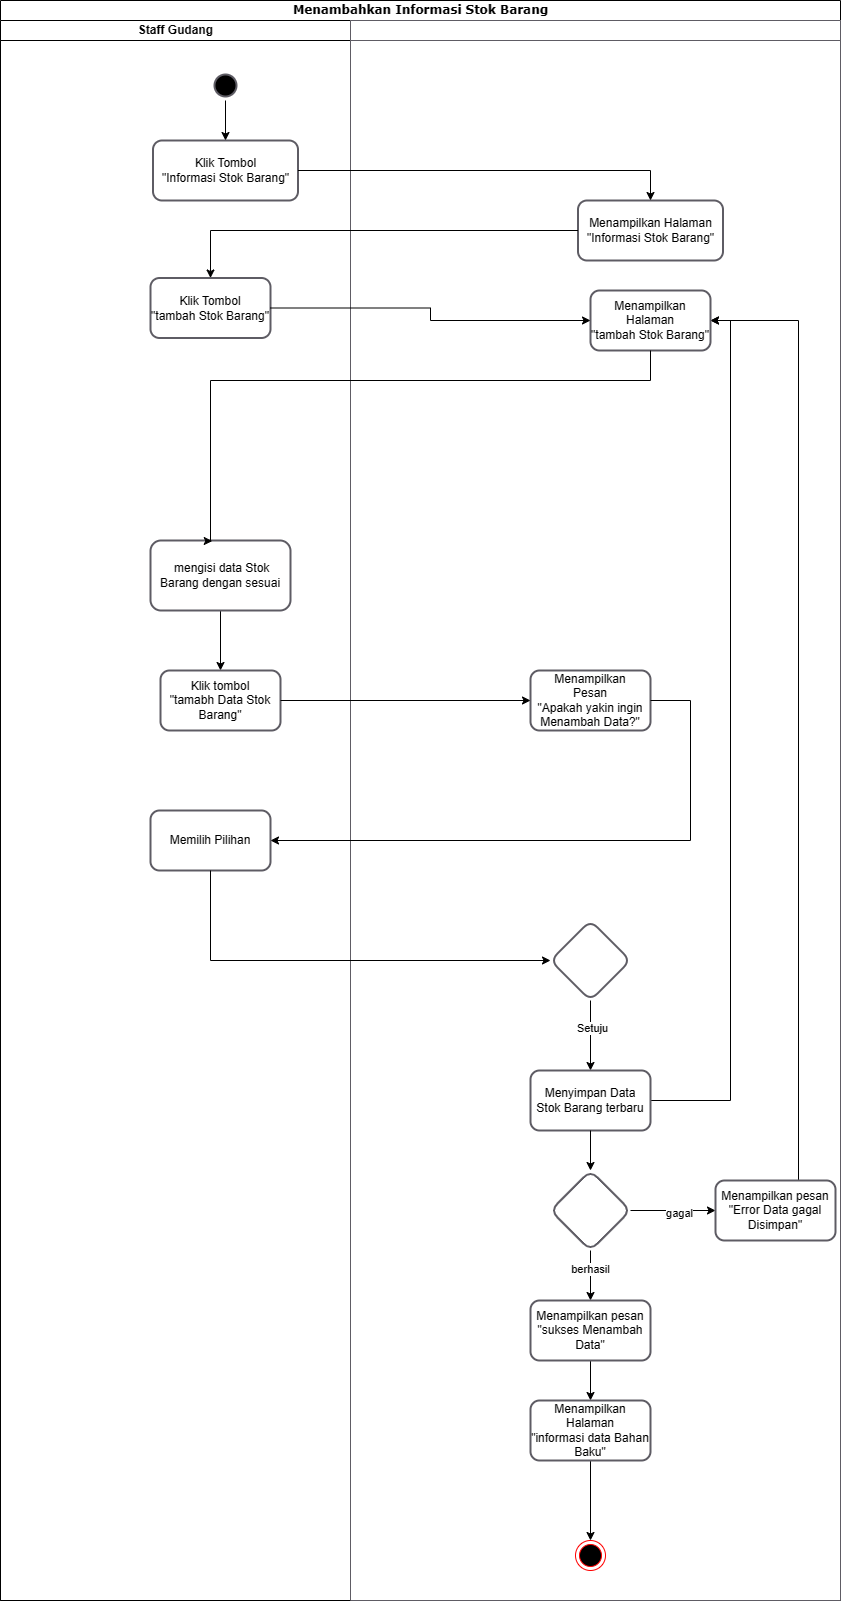

The diagram above was exported from draw.io. Its source (the exported page's mxGraphModel, read from the mxfile embedded in the PNG):
<mxGraphModel dx="3319" dy="-256" grid="1" gridSize="10" guides="1" tooltips="1" connect="1" arrows="1" fold="1" page="1" pageScale="1" pageWidth="1169" pageHeight="827" math="0" shadow="0">
  <root>
    <mxCell id="0" />
    <mxCell id="1" parent="0" />
    <mxCell id="ItBTvpcFbDGcwM_0EL7P-39" value="Menambahkan Informasi Stok Barang" style="swimlane;html=1;childLayout=stackLayout;startSize=20;rounded=0;shadow=0;comic=0;labelBackgroundColor=none;strokeWidth=1;fontFamily=Verdana;fontSize=12;align=center;" parent="1" vertex="1">
      <mxGeometry x="-2338" y="840" width="840" height="1600" as="geometry" />
    </mxCell>
    <mxCell id="ItBTvpcFbDGcwM_0EL7P-40" value="Staff Gudang" style="swimlane;html=1;startSize=20;" parent="ItBTvpcFbDGcwM_0EL7P-39" vertex="1">
      <mxGeometry y="20" width="350" height="1580" as="geometry" />
    </mxCell>
    <mxCell id="ItBTvpcFbDGcwM_0EL7P-41" value="Klik Tombol&lt;br style=&quot;border-color: var(--border-color);&quot;&gt;&quot;tambah Stok Barang&quot;" style="whiteSpace=wrap;html=1;fillColor=none;strokeColor=#5e5c64;strokeWidth=2;rounded=1;" parent="ItBTvpcFbDGcwM_0EL7P-40" vertex="1">
      <mxGeometry x="150" y="257.5" width="120" height="60" as="geometry" />
    </mxCell>
    <mxCell id="ItBTvpcFbDGcwM_0EL7P-42" value="Memilih Pilihan" style="whiteSpace=wrap;html=1;fillColor=none;strokeColor=#5e5c64;strokeWidth=2;rounded=1;" parent="ItBTvpcFbDGcwM_0EL7P-40" vertex="1">
      <mxGeometry x="150" y="790" width="120" height="60" as="geometry" />
    </mxCell>
    <mxCell id="ItBTvpcFbDGcwM_0EL7P-43" style="edgeStyle=orthogonalEdgeStyle;rounded=0;orthogonalLoop=1;jettySize=auto;html=1;entryX=0.5;entryY=0;entryDx=0;entryDy=0;" parent="ItBTvpcFbDGcwM_0EL7P-40" source="ItBTvpcFbDGcwM_0EL7P-44" target="ItBTvpcFbDGcwM_0EL7P-45" edge="1">
      <mxGeometry relative="1" as="geometry" />
    </mxCell>
    <mxCell id="ItBTvpcFbDGcwM_0EL7P-44" value="&amp;nbsp;mengisi data Stok Barang&amp;nbsp;dengan sesuai" style="whiteSpace=wrap;html=1;fillColor=none;strokeColor=#5e5c64;strokeWidth=2;rounded=1;" parent="ItBTvpcFbDGcwM_0EL7P-40" vertex="1">
      <mxGeometry x="150" y="520" width="140" height="70" as="geometry" />
    </mxCell>
    <mxCell id="ItBTvpcFbDGcwM_0EL7P-45" value="Klik tombol &lt;br&gt;&quot;tamabh Data Stok Barang&quot;" style="whiteSpace=wrap;html=1;fillColor=none;strokeColor=#5e5c64;strokeWidth=2;rounded=1;" parent="ItBTvpcFbDGcwM_0EL7P-40" vertex="1">
      <mxGeometry x="160" y="650" width="120" height="60" as="geometry" />
    </mxCell>
    <mxCell id="ItBTvpcFbDGcwM_0EL7P-46" value="Klik Tombol&lt;br style=&quot;border-color: var(--border-color);&quot;&gt;&quot;Informasi Stok Barang&quot;" style="whiteSpace=wrap;html=1;fillColor=none;strokeColor=#5e5c64;strokeWidth=2;rounded=1;" parent="ItBTvpcFbDGcwM_0EL7P-40" vertex="1">
      <mxGeometry x="152.5" y="120" width="145" height="60" as="geometry" />
    </mxCell>
    <mxCell id="ItBTvpcFbDGcwM_0EL7P-47" value="" style="ellipse;html=1;shape=startState;fillColor=#000000;strokeColor=#5e5c64;strokeWidth=2;" parent="ItBTvpcFbDGcwM_0EL7P-40" vertex="1">
      <mxGeometry x="210" y="50" width="30" height="30" as="geometry" />
    </mxCell>
    <mxCell id="ItBTvpcFbDGcwM_0EL7P-48" style="edgeStyle=orthogonalEdgeStyle;rounded=0;orthogonalLoop=1;jettySize=auto;html=1;exitX=0.5;exitY=1;exitDx=0;exitDy=0;entryX=0.5;entryY=0;entryDx=0;entryDy=0;" parent="ItBTvpcFbDGcwM_0EL7P-40" source="ItBTvpcFbDGcwM_0EL7P-47" target="ItBTvpcFbDGcwM_0EL7P-46" edge="1">
      <mxGeometry relative="1" as="geometry" />
    </mxCell>
    <mxCell id="ItBTvpcFbDGcwM_0EL7P-49" value="&amp;nbsp;" style="swimlane;html=1;startSize=20;strokeColor=#5e5c64;" parent="ItBTvpcFbDGcwM_0EL7P-39" vertex="1">
      <mxGeometry x="350" y="20" width="490" height="1580" as="geometry">
        <mxRectangle x="660" y="20" width="40" height="970" as="alternateBounds" />
      </mxGeometry>
    </mxCell>
    <mxCell id="ItBTvpcFbDGcwM_0EL7P-50" value="" style="edgeStyle=orthogonalEdgeStyle;rounded=0;orthogonalLoop=1;jettySize=auto;html=1;entryX=0.5;entryY=0;entryDx=0;entryDy=0;" parent="ItBTvpcFbDGcwM_0EL7P-49" source="ItBTvpcFbDGcwM_0EL7P-52" target="ItBTvpcFbDGcwM_0EL7P-55" edge="1">
      <mxGeometry relative="1" as="geometry">
        <mxPoint x="240" y="1070" as="targetPoint" />
      </mxGeometry>
    </mxCell>
    <mxCell id="ItBTvpcFbDGcwM_0EL7P-51" value="Setuju" style="edgeLabel;html=1;align=center;verticalAlign=middle;resizable=0;points=[];" parent="ItBTvpcFbDGcwM_0EL7P-50" vertex="1" connectable="0">
      <mxGeometry x="-0.2211" y="1" relative="1" as="geometry">
        <mxPoint as="offset" />
      </mxGeometry>
    </mxCell>
    <mxCell id="ItBTvpcFbDGcwM_0EL7P-52" value="" style="rhombus;whiteSpace=wrap;html=1;fillColor=none;strokeColor=#5e5c64;strokeWidth=2;rounded=1;" parent="ItBTvpcFbDGcwM_0EL7P-49" vertex="1">
      <mxGeometry x="200" y="900" width="80" height="80" as="geometry" />
    </mxCell>
    <mxCell id="ItBTvpcFbDGcwM_0EL7P-53" value="" style="edgeStyle=orthogonalEdgeStyle;rounded=0;orthogonalLoop=1;jettySize=auto;html=1;" parent="ItBTvpcFbDGcwM_0EL7P-49" source="ItBTvpcFbDGcwM_0EL7P-62" target="ItBTvpcFbDGcwM_0EL7P-57" edge="1">
      <mxGeometry relative="1" as="geometry" />
    </mxCell>
    <mxCell id="ItBTvpcFbDGcwM_0EL7P-54" value="berhasil" style="edgeLabel;html=1;align=center;verticalAlign=middle;resizable=0;points=[];" parent="ItBTvpcFbDGcwM_0EL7P-53" vertex="1" connectable="0">
      <mxGeometry x="-0.2613" y="-1" relative="1" as="geometry">
        <mxPoint as="offset" />
      </mxGeometry>
    </mxCell>
    <mxCell id="c7EvzJq8-bevFeNTLDBU-2" style="edgeStyle=orthogonalEdgeStyle;rounded=0;orthogonalLoop=1;jettySize=auto;html=1;entryX=1;entryY=0.5;entryDx=0;entryDy=0;" parent="ItBTvpcFbDGcwM_0EL7P-49" source="ItBTvpcFbDGcwM_0EL7P-55" target="ItBTvpcFbDGcwM_0EL7P-69" edge="1">
      <mxGeometry relative="1" as="geometry">
        <Array as="points">
          <mxPoint x="380" y="1080" />
          <mxPoint x="380" y="300" />
        </Array>
      </mxGeometry>
    </mxCell>
    <mxCell id="ItBTvpcFbDGcwM_0EL7P-55" value="Menyimpan Data Stok Barang&amp;nbsp;terbaru" style="whiteSpace=wrap;html=1;fillColor=none;strokeColor=#5e5c64;rounded=1;strokeWidth=2;" parent="ItBTvpcFbDGcwM_0EL7P-49" vertex="1">
      <mxGeometry x="180" y="1050" width="120" height="60" as="geometry" />
    </mxCell>
    <mxCell id="ItBTvpcFbDGcwM_0EL7P-56" style="edgeStyle=orthogonalEdgeStyle;rounded=0;orthogonalLoop=1;jettySize=auto;html=1;entryX=0.5;entryY=0;entryDx=0;entryDy=0;" parent="ItBTvpcFbDGcwM_0EL7P-49" source="ItBTvpcFbDGcwM_0EL7P-57" target="ItBTvpcFbDGcwM_0EL7P-59" edge="1">
      <mxGeometry relative="1" as="geometry" />
    </mxCell>
    <mxCell id="ItBTvpcFbDGcwM_0EL7P-57" value="Menampilkan pesan &quot;sukses Menambah Data&quot;" style="rounded=1;whiteSpace=wrap;html=1;fillColor=none;strokeColor=#5e5c64;strokeWidth=2;" parent="ItBTvpcFbDGcwM_0EL7P-49" vertex="1">
      <mxGeometry x="180" y="1280" width="120" height="60" as="geometry" />
    </mxCell>
    <mxCell id="ItBTvpcFbDGcwM_0EL7P-58" style="edgeStyle=orthogonalEdgeStyle;rounded=0;orthogonalLoop=1;jettySize=auto;html=1;entryX=0.5;entryY=0;entryDx=0;entryDy=0;" parent="ItBTvpcFbDGcwM_0EL7P-49" source="ItBTvpcFbDGcwM_0EL7P-59" target="ItBTvpcFbDGcwM_0EL7P-66" edge="1">
      <mxGeometry relative="1" as="geometry" />
    </mxCell>
    <mxCell id="ItBTvpcFbDGcwM_0EL7P-59" value="Menampilkan Halaman &lt;br&gt;&quot;informasi data Bahan Baku&quot;" style="rounded=1;whiteSpace=wrap;html=1;fillColor=none;strokeColor=#5e5c64;strokeWidth=2;" parent="ItBTvpcFbDGcwM_0EL7P-49" vertex="1">
      <mxGeometry x="180" y="1380" width="120" height="60" as="geometry" />
    </mxCell>
    <mxCell id="ItBTvpcFbDGcwM_0EL7P-60" style="edgeStyle=orthogonalEdgeStyle;rounded=0;orthogonalLoop=1;jettySize=auto;html=1;entryX=0;entryY=0.5;entryDx=0;entryDy=0;" parent="ItBTvpcFbDGcwM_0EL7P-49" source="ItBTvpcFbDGcwM_0EL7P-62" target="ItBTvpcFbDGcwM_0EL7P-65" edge="1">
      <mxGeometry relative="1" as="geometry">
        <Array as="points">
          <mxPoint x="320" y="1190" />
          <mxPoint x="320" y="1190" />
        </Array>
      </mxGeometry>
    </mxCell>
    <mxCell id="ItBTvpcFbDGcwM_0EL7P-61" value="gagal" style="edgeLabel;html=1;align=center;verticalAlign=middle;resizable=0;points=[];" parent="ItBTvpcFbDGcwM_0EL7P-60" vertex="1" connectable="0">
      <mxGeometry x="0.1316" y="-2" relative="1" as="geometry">
        <mxPoint as="offset" />
      </mxGeometry>
    </mxCell>
    <mxCell id="ItBTvpcFbDGcwM_0EL7P-62" value="" style="rhombus;whiteSpace=wrap;html=1;fillColor=none;strokeColor=#5e5c64;strokeWidth=2;rounded=1;" parent="ItBTvpcFbDGcwM_0EL7P-49" vertex="1">
      <mxGeometry x="200" y="1150" width="80" height="80" as="geometry" />
    </mxCell>
    <mxCell id="ItBTvpcFbDGcwM_0EL7P-63" value="" style="edgeStyle=orthogonalEdgeStyle;rounded=0;orthogonalLoop=1;jettySize=auto;html=1;" parent="ItBTvpcFbDGcwM_0EL7P-49" source="ItBTvpcFbDGcwM_0EL7P-55" target="ItBTvpcFbDGcwM_0EL7P-62" edge="1">
      <mxGeometry relative="1" as="geometry">
        <mxPoint x="1230" y="1170" as="sourcePoint" />
        <mxPoint x="1230" y="1340" as="targetPoint" />
      </mxGeometry>
    </mxCell>
    <mxCell id="ItBTvpcFbDGcwM_0EL7P-64" style="edgeStyle=orthogonalEdgeStyle;rounded=0;orthogonalLoop=1;jettySize=auto;html=1;entryX=1;entryY=0.5;entryDx=0;entryDy=0;" parent="ItBTvpcFbDGcwM_0EL7P-49" source="ItBTvpcFbDGcwM_0EL7P-65" target="ItBTvpcFbDGcwM_0EL7P-69" edge="1">
      <mxGeometry relative="1" as="geometry">
        <Array as="points">
          <mxPoint x="448" y="300" />
        </Array>
      </mxGeometry>
    </mxCell>
    <mxCell id="ItBTvpcFbDGcwM_0EL7P-65" value="Menampilkan pesan &quot;Error Data gagal Disimpan&quot;" style="rounded=1;whiteSpace=wrap;html=1;fillColor=none;strokeColor=#5e5c64;strokeWidth=2;" parent="ItBTvpcFbDGcwM_0EL7P-49" vertex="1">
      <mxGeometry x="365" y="1160" width="120" height="60" as="geometry" />
    </mxCell>
    <mxCell id="ItBTvpcFbDGcwM_0EL7P-66" value="" style="ellipse;html=1;shape=endState;fillColor=#000000;strokeColor=#ff0000;" parent="ItBTvpcFbDGcwM_0EL7P-49" vertex="1">
      <mxGeometry x="225" y="1520" width="30" height="30" as="geometry" />
    </mxCell>
    <mxCell id="ItBTvpcFbDGcwM_0EL7P-67" value="Menampilkan Halaman&lt;br style=&quot;border-color: var(--border-color);&quot;&gt;&quot;Informasi Stok Barang&quot;" style="whiteSpace=wrap;html=1;fillColor=none;strokeColor=#5e5c64;strokeWidth=2;rounded=1;" parent="ItBTvpcFbDGcwM_0EL7P-49" vertex="1">
      <mxGeometry x="227.5" y="180" width="145" height="60" as="geometry" />
    </mxCell>
    <mxCell id="ItBTvpcFbDGcwM_0EL7P-68" value="Menampilkan &lt;br&gt;Pesan&lt;br&gt;&quot;Apakah yakin ingin Menambah Data?&quot;" style="whiteSpace=wrap;html=1;fillColor=none;strokeColor=#5e5c64;strokeWidth=2;rounded=1;" parent="ItBTvpcFbDGcwM_0EL7P-49" vertex="1">
      <mxGeometry x="180" y="650" width="120" height="60" as="geometry" />
    </mxCell>
    <mxCell id="ItBTvpcFbDGcwM_0EL7P-69" value="&lt;div&gt;Menampilkan Halaman&lt;br style=&quot;border-color: var(--border-color);&quot;&gt;&quot;tambah Stok Barang&quot;&lt;br&gt;&lt;/div&gt;" style="whiteSpace=wrap;html=1;fillColor=none;strokeColor=#5e5c64;strokeWidth=2;rounded=1;" parent="ItBTvpcFbDGcwM_0EL7P-49" vertex="1">
      <mxGeometry x="240" y="270" width="120" height="60" as="geometry" />
    </mxCell>
    <mxCell id="ItBTvpcFbDGcwM_0EL7P-70" style="edgeStyle=orthogonalEdgeStyle;rounded=0;orthogonalLoop=1;jettySize=auto;html=1;entryX=0.5;entryY=0;entryDx=0;entryDy=0;" parent="ItBTvpcFbDGcwM_0EL7P-39" source="ItBTvpcFbDGcwM_0EL7P-67" target="ItBTvpcFbDGcwM_0EL7P-41" edge="1">
      <mxGeometry relative="1" as="geometry" />
    </mxCell>
    <mxCell id="ItBTvpcFbDGcwM_0EL7P-71" style="edgeStyle=orthogonalEdgeStyle;rounded=0;orthogonalLoop=1;jettySize=auto;html=1;" parent="ItBTvpcFbDGcwM_0EL7P-39" source="ItBTvpcFbDGcwM_0EL7P-45" target="ItBTvpcFbDGcwM_0EL7P-68" edge="1">
      <mxGeometry relative="1" as="geometry" />
    </mxCell>
    <mxCell id="ItBTvpcFbDGcwM_0EL7P-72" style="edgeStyle=orthogonalEdgeStyle;rounded=0;orthogonalLoop=1;jettySize=auto;html=1;entryX=1;entryY=0.5;entryDx=0;entryDy=0;" parent="ItBTvpcFbDGcwM_0EL7P-39" source="ItBTvpcFbDGcwM_0EL7P-68" target="ItBTvpcFbDGcwM_0EL7P-42" edge="1">
      <mxGeometry relative="1" as="geometry">
        <Array as="points">
          <mxPoint x="690" y="840" />
        </Array>
      </mxGeometry>
    </mxCell>
    <mxCell id="ItBTvpcFbDGcwM_0EL7P-73" style="edgeStyle=orthogonalEdgeStyle;rounded=0;orthogonalLoop=1;jettySize=auto;html=1;entryX=0;entryY=0.5;entryDx=0;entryDy=0;" parent="ItBTvpcFbDGcwM_0EL7P-39" source="ItBTvpcFbDGcwM_0EL7P-42" target="ItBTvpcFbDGcwM_0EL7P-52" edge="1">
      <mxGeometry relative="1" as="geometry">
        <Array as="points">
          <mxPoint x="210" y="960" />
        </Array>
      </mxGeometry>
    </mxCell>
    <mxCell id="ItBTvpcFbDGcwM_0EL7P-74" style="edgeStyle=orthogonalEdgeStyle;rounded=0;orthogonalLoop=1;jettySize=auto;html=1;exitX=1;exitY=0.5;exitDx=0;exitDy=0;entryX=0.5;entryY=0;entryDx=0;entryDy=0;" parent="ItBTvpcFbDGcwM_0EL7P-39" source="ItBTvpcFbDGcwM_0EL7P-46" target="ItBTvpcFbDGcwM_0EL7P-67" edge="1">
      <mxGeometry relative="1" as="geometry" />
    </mxCell>
    <mxCell id="ItBTvpcFbDGcwM_0EL7P-75" style="edgeStyle=orthogonalEdgeStyle;rounded=0;orthogonalLoop=1;jettySize=auto;html=1;entryX=0;entryY=0.5;entryDx=0;entryDy=0;" parent="ItBTvpcFbDGcwM_0EL7P-39" source="ItBTvpcFbDGcwM_0EL7P-41" target="ItBTvpcFbDGcwM_0EL7P-69" edge="1">
      <mxGeometry relative="1" as="geometry" />
    </mxCell>
    <mxCell id="ItBTvpcFbDGcwM_0EL7P-76" style="edgeStyle=orthogonalEdgeStyle;rounded=0;orthogonalLoop=1;jettySize=auto;html=1;entryX=0.441;entryY=0.009;entryDx=0;entryDy=0;entryPerimeter=0;" parent="ItBTvpcFbDGcwM_0EL7P-39" source="ItBTvpcFbDGcwM_0EL7P-69" target="ItBTvpcFbDGcwM_0EL7P-44" edge="1">
      <mxGeometry relative="1" as="geometry">
        <mxPoint x="210" y="417.5" as="targetPoint" />
        <Array as="points">
          <mxPoint x="650" y="380" />
          <mxPoint x="210" y="380" />
          <mxPoint x="210" y="541" />
        </Array>
      </mxGeometry>
    </mxCell>
  </root>
</mxGraphModel>